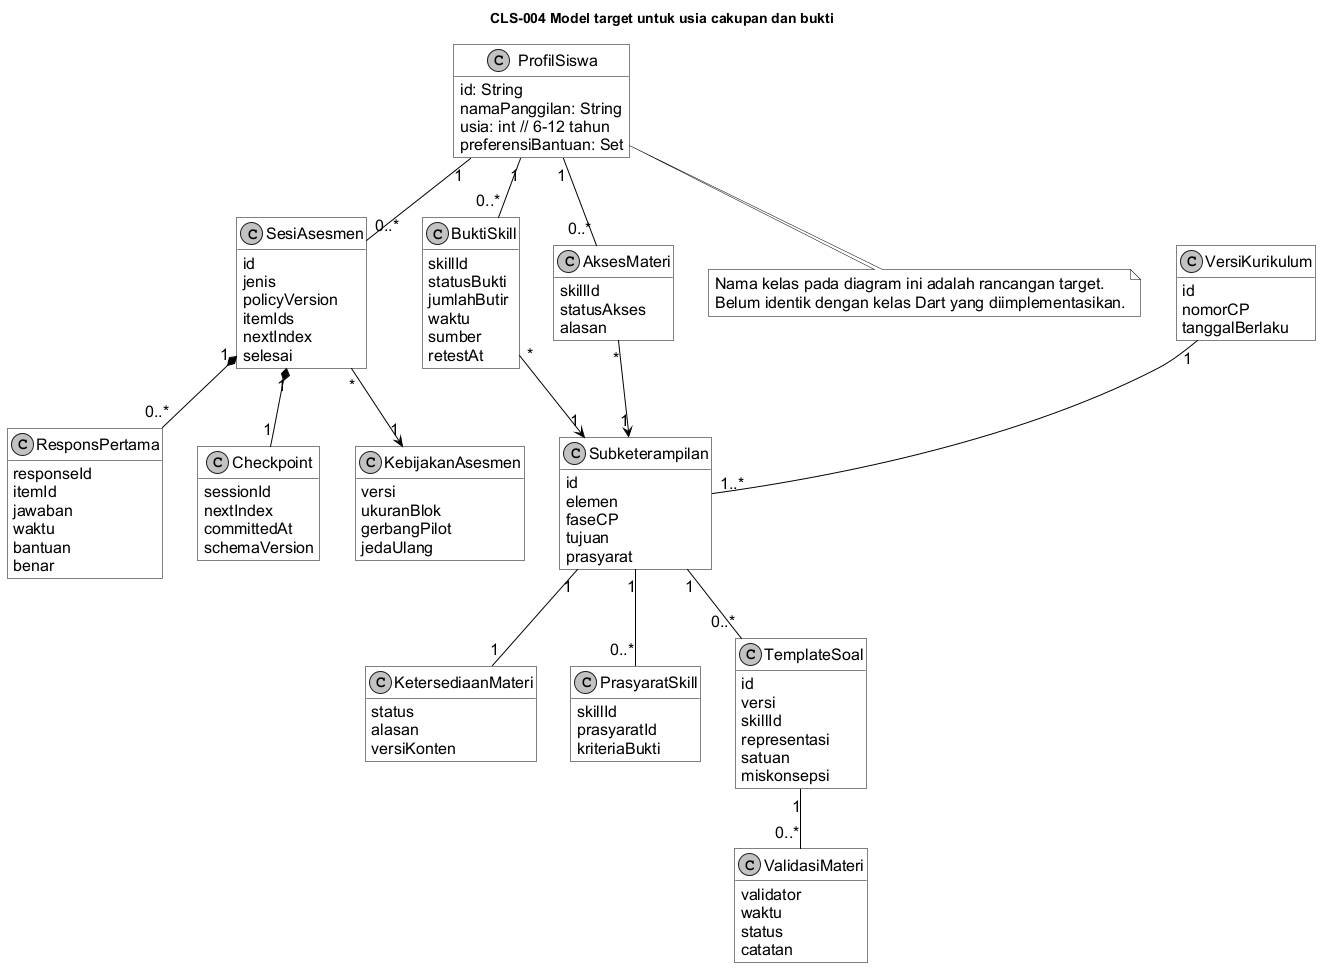

The diagram above was rendered by PlantUML. Its source (embedded in the PNG):
@startuml cls-004-model-target
!include _target-style.iuml
title CLS-004 Model target untuk usia cakupan dan bukti

hide empty methods
class ProfilSiswa {
 id: String
 namaPanggilan: String
 usia: int // 6-12 tahun
 preferensiBantuan: Set
}
class VersiKurikulum {
 id
 nomorCP
 tanggalBerlaku 
}
class Subketerampilan {
 id
 elemen
 faseCP
 tujuan
 prasyarat 
}
class KetersediaanMateri {
 status
 alasan
 versiKonten 
}
class PrasyaratSkill {
 skillId
 prasyaratId
 kriteriaBukti 
}
class TemplateSoal {
 id
 versi
 skillId
 representasi
 satuan
 miskonsepsi 
}
class ValidasiMateri {
 validator
 waktu
 status
 catatan 
}
class SesiAsesmen {
 id
 jenis
 policyVersion
 itemIds
 nextIndex
 selesai 
}
class ResponsPertama {
 responseId
 itemId
 jawaban
 waktu
 bantuan
 benar 
}
class Checkpoint {
 sessionId
 nextIndex
 committedAt
 schemaVersion 
}
class BuktiSkill {
 skillId
 statusBukti
 jumlahButir
 waktu
 sumber
 retestAt 
}
class AksesMateri {
 skillId
 statusAkses
 alasan 
}
class KebijakanAsesmen {
 versi
 ukuranBlok
 gerbangPilot
 jedaUlang 
}
ProfilSiswa "1" -- "0..*" SesiAsesmen
ProfilSiswa "1" -- "0..*" BuktiSkill
ProfilSiswa "1" -- "0..*" AksesMateri
VersiKurikulum "1" -- "1..*" Subketerampilan
Subketerampilan "1" -- "1" KetersediaanMateri
Subketerampilan "1" -- "0..*" TemplateSoal
Subketerampilan "1" -- "0..*" PrasyaratSkill
TemplateSoal "1" -- "0..*" ValidasiMateri
SesiAsesmen "1" *-- "0..*" ResponsPertama
SesiAsesmen "1" *-- "1" Checkpoint
SesiAsesmen "*" --> "1" KebijakanAsesmen
BuktiSkill "*" --> "1" Subketerampilan
AksesMateri "*" --> "1" Subketerampilan
note bottom of ProfilSiswa
 Nama kelas pada diagram ini adalah rancangan target.
 Belum identik dengan kelas Dart yang diimplementasikan.
end note

@enduml